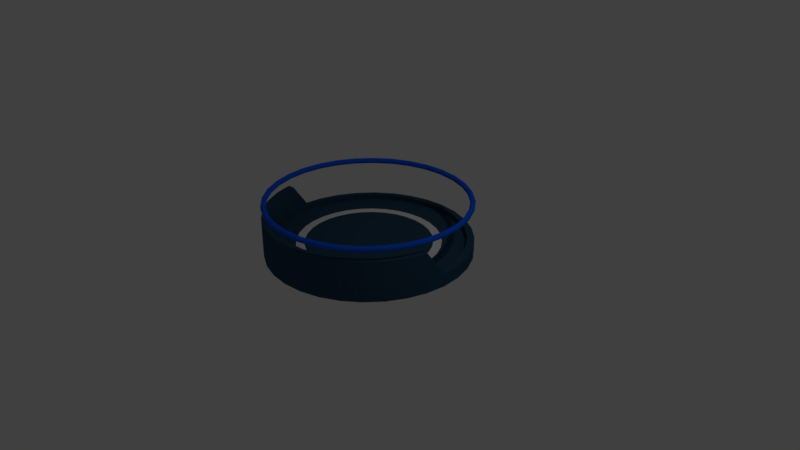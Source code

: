 # Source: platform.blend  (saved by Blender 2.79.0; exported with 4.5.12 LTS)
import bpy
from mathutils import Matrix  # noqa: F401  (used for matrix-valued properties, if any)

bpy.ops.wm.read_factory_settings(use_empty=True)
scene = bpy.context.scene
scene.name = 'Scene'

# ---- collections
col_collection_1 = bpy.data.collections.new('Collection 1'); scene.collection.children.link(col_collection_1)

# ---- materials (node trees are filled in below, after node groups)
mat_base = bpy.data.materials.new('base')
mat_base.alpha_threshold = 0.0
mat_base.use_transparent_shadow = False
mat_base.diffuse_color = (0.02491, 0.06831, 0.1193, 1.0)
mat_base.roughness = 0.5
mat_base.specular_intensity = 0.4611
mat_inner_ring = bpy.data.materials.new('inner ring')
mat_inner_ring.alpha_threshold = 0.0
mat_inner_ring.use_transparent_shadow = False
mat_inner_ring.roughness = 0.5
mat_railing = bpy.data.materials.new('Railing')
mat_railing.alpha_threshold = 0.0
mat_railing.use_transparent_shadow = False
mat_railing.diffuse_color = (0.00644, 0.1038, 0.8, 1.0)
mat_railing.roughness = 0.5
mat_railing.specular_intensity = 0.0
mat_railing.line_color = (0.0, 0.0, 0.0, 1.0)

# ---- material node trees

# ---- world
world_world = bpy.data.worlds.new('World'); scene.world = world_world
world_world.color = (0.05088, 0.05088, 0.05088)
world_world.use_sun_shadow = False
world_world.sun_shadow_jitter_overblur = 0.0
world_world.cycles.sampling_method = 'MANUAL'

# ---- cameras
cam_camera = bpy.data.cameras.new('Camera')
cam_camera.clip_end = 100.0
cam_camera.lens = 35.0
cam_camera.sensor_width = 32.0
cam_camera.sensor_height = 18.0
cam_camera.ortho_scale = 7.314
cam_camera.dof.focus_distance = 0.0
cam_camera.dof.aperture_fstop = 128.0

# ---- lights
light_lamp = bpy.data.lights.new('Lamp', 'POINT')
light_lamp.transmission_factor = 0.0
light_lamp.cutoff_distance = 30.0
light_lamp.energy = 100.0
light_lamp.shadow_buffer_clip_start = 1.001
light_lamp.shadow_soft_size = 0.1
light_lamp.shadow_maximum_resolution = 0.006
light_lamp.use_absolute_resolution = True

# ---- meshes
me_cylinder = bpy.data.meshes.new('Cylinder')
me_cylinder.from_pydata([(0.002357, 0.515, 0.03255), (0.1026, 0.5051, 0.03255), (0.199, 0.4759, 0.03255), (0.2878, 0.4284, 0.03255), (0.3656, 0.3645, 0.03255), (0.4295, 0.2867, 0.03255), (0.477, 0.1979, 0.03255), (0.5062, 0.1015, 0.03255), (0.5161, 0.001261, 0.03255), (0.5062, -0.09897, 0.03255), (0.477, -0.1953, 0.03255), (0.4295, -0.2842, 0.03255), (0.3656, -0.362, 0.03255), (0.2878, -0.4259, 0.03255), (0.2878, -0.4259, 0.07639), (0.199, -0.4734, 0.03255), (0.1026, -0.5026, 0.03255), (0.002357, -0.5125, 0.03255), (-0.09787, -0.5026, 0.03255), (-0.1942, -0.4734, 0.03255), (-0.2831, -0.4259, 0.03255), (-0.2831, -0.4259, 0.07639), (-0.3609, -0.362, 0.03255), (-0.4248, -0.2842, 0.03255), (-0.4723, -0.1953, 0.03255), (-0.5015, -0.09897, 0.03255), (-0.5114, 0.001262, 0.03255), (-0.5015, 0.1015, 0.03255), (-0.5015, 0.1015, 0.07639), (-0.4723, 0.1979, 0.03255), (-0.4248, 0.2867, 0.03255), (-0.3609, 0.3645, 0.03255), (-0.2831, 0.4284, 0.03255), (-0.1942, 0.4759, 0.03255), (-0.09787, 0.5051, 0.03255), (0.1026, 0.5051, 0.07639), (0.3656, 0.3645, 0.07639), (0.4295, -0.2842, 0.07639), (0.199, -0.4734, 0.07639), (0.1026, -0.5026, 0.07639), (0.002357, -0.5125, 0.07639), (-0.3609, -0.362, 0.07639), (0.2878, 0.4284, 0.07639), (-0.4723, -0.1953, 0.07639), (-0.4723, 0.1979, 0.07639), (-0.4248, 0.2867, 0.07639), (-0.3609, 0.3645, 0.07639), (-0.2831, 0.4284, 0.07639), (-0.1942, 0.4759, 0.07639), (-0.09787, 0.5051, 0.07639), (0.002357, 0.515, 0.07639), (0.199, 0.4759, 0.07639), (0.4295, 0.2867, 0.07639), (0.477, 0.1979, 0.07639), (0.5062, 0.1015, 0.07639), (0.477, -0.1953, 0.07639), (0.3656, -0.362, 0.07639), (-0.5114, 0.001262, 0.07639), (0.5161, 0.001261, 0.07639), (0.5062, -0.09897, 0.07639), (-0.09787, -0.5026, 0.07639), (-0.1942, -0.4734, 0.07639), (-0.4248, -0.2842, 0.07639), (-0.5015, -0.09897, 0.07639), (0.0945, 0.4704, 0.07748), (0.001047, 0.4796, 0.07748), (0.1844, 0.4431, 0.07748), (0.2672, 0.3989, 0.07748), (0.3398, 0.3393, 0.07748), (0.3993, 0.2667, 0.07748), (0.4436, 0.1839, 0.07748), (0.4709, 0.09401, 0.07748), (0.4801, 0.0005616, 0.07748), (0.4709, -0.09289, 0.07748), (0.4436, -0.1828, 0.07748), (0.3993, -0.2656, 0.07748), (0.3398, -0.3382, 0.07748), (0.2672, -0.3977, 0.07748), (0.1844, -0.442, 0.07748), (0.0945, -0.4693, 0.07748), (0.001047, -0.4785, 0.07748), (-0.09241, -0.4693, 0.07748), (-0.1823, -0.442, 0.07748), (-0.2651, -0.3977, 0.07748), (-0.3377, -0.3382, 0.07748), (-0.3972, -0.2656, 0.07748), (-0.4415, -0.1828, 0.07748), (-0.4688, -0.09289, 0.07748), (-0.478, 0.000562, 0.07748), (-0.4688, 0.09401, 0.07748), (-0.4415, 0.1839, 0.07748), (-0.3972, 0.2667, 0.07748), (-0.3377, 0.3393, 0.07748), (-0.2651, 0.3989, 0.07748), (-0.1823, 0.4431, 0.07748), (-0.0924, 0.4704, 0.07748), (0.1026, 0.5051, 0.09915), (0.002357, 0.515, 0.09915), (0.199, 0.4759, 0.09915), (0.2878, 0.4284, 0.09915), (0.3656, 0.3645, 0.09915), (0.4295, 0.2867, 0.09915), (0.477, 0.1979, 0.09915), (0.5062, 0.1015, 0.09915), (0.5161, 0.001261, 0.09915), (0.5062, -0.09897, 0.09915), (0.477, -0.1953, 0.09915), (0.4295, -0.2842, 0.09915), (0.3656, -0.362, 0.09915), (0.2878, -0.4259, 0.09915), (0.199, -0.4734, 0.09915), (0.1026, -0.5026, 0.09915), (0.002357, -0.5125, 0.09915), (-0.09787, -0.5026, 0.234), (-0.1942, -0.4734, 0.234), (-0.2831, -0.4259, 0.234), (-0.3609, -0.362, 0.234), (-0.4248, -0.2842, 0.234), (-0.4723, -0.1953, 0.234), (-0.5015, -0.09897, 0.234), (-0.5114, 0.001262, 0.234), (-0.5015, 0.1015, 0.234), (-0.4723, 0.1979, 0.234), (-0.4248, 0.2867, 0.234), (-0.3609, 0.3645, 0.234), (-0.2831, 0.4284, 0.234), (-0.1942, 0.4759, 0.234), (-0.09787, 0.5051, 0.234), (0.0945, 0.4704, 0.1039), (0.001047, 0.4796, 0.1039), (0.1844, 0.4431, 0.1039), (0.2672, 0.3989, 0.1039), (0.3398, 0.3393, 0.1039), (0.3993, 0.2667, 0.1039), (0.4436, 0.1839, 0.1039), (0.4709, 0.09401, 0.1039), (0.4801, 0.0005616, 0.1039), (0.4709, -0.09289, 0.1039), (0.4436, -0.1828, 0.1039), (0.3993, -0.2656, 0.1039), (0.3398, -0.3382, 0.1039), (0.2672, -0.3977, 0.1039), (0.1844, -0.442, 0.1039), (0.0945, -0.4693, 0.1039), (0.001047, -0.4785, 0.1039), (-0.09396, -0.4693, 0.234), (-0.1823, -0.442, 0.234), (-0.2651, -0.3977, 0.234), (-0.3377, -0.3382, 0.234), (-0.3972, -0.2656, 0.234), (-0.4415, -0.1828, 0.234), (-0.4688, -0.09289, 0.234), (-0.478, 0.000562, 0.234), (-0.4688, 0.09401, 0.234), (-0.4415, 0.1839, 0.234), (-0.3972, 0.2667, 0.234), (-0.3377, 0.3393, 0.234), (-0.2651, 0.3989, 0.234), (-0.1823, 0.4431, 0.234), (-0.09396, 0.4704, 0.234), (0.07061, 0.3503, 0.07748), (0.001047, 0.3571, 0.07748), (0.1375, 0.33, 0.07748), (0.1991, 0.297, 0.07748), (0.2532, 0.2527, 0.07748), (0.2975, 0.1987, 0.07748), (0.3305, 0.137, 0.07748), (0.3508, 0.07012, 0.07748), (0.3576, 0.0005615, 0.07748), (0.3508, -0.069, 0.07748), (0.3305, -0.1359, 0.07748), (0.2975, -0.1975, 0.07748), (0.2532, -0.2516, 0.07748), (0.1991, -0.2959, 0.07748), (0.1375, -0.3289, 0.07748), (0.07061, -0.3492, 0.07748), (0.001047, -0.356, 0.07748), (-0.06852, -0.3492, 0.07748), (-0.1354, -0.3289, 0.07748), (-0.1971, -0.2959, 0.07748), (-0.2511, -0.2516, 0.07748), (-0.2954, -0.1975, 0.07748), (-0.3284, -0.1359, 0.07748), (-0.3487, -0.069, 0.07748), (-0.3555, 0.0005619, 0.07748), (-0.3487, 0.07013, 0.07748), (-0.3284, 0.137, 0.07748), (-0.2954, 0.1987, 0.07748), (-0.2511, 0.2527, 0.07748), (-0.1971, 0.297, 0.07748), (-0.1354, 0.33, 0.07748), (-0.06852, 0.3503, 0.07748), (0.06248, 0.3094, 0.07748), (0.001047, 0.3154, 0.07748), (0.1215, 0.2915, 0.07748), (0.176, 0.2624, 0.07748), (0.2237, 0.2232, 0.07748), (0.2629, 0.1755, 0.07748), (0.292, 0.1211, 0.07748), (0.3099, 0.06199, 0.07748), (0.3159, 0.0005616, 0.07748), (0.3099, -0.06087, 0.07748), (0.292, -0.1199, 0.07748), (0.2629, -0.1744, 0.07748), (0.2237, -0.2221, 0.07748), (0.176, -0.2612, 0.07748), (0.1215, -0.2903, 0.07748), (0.06248, -0.3083, 0.07748), (0.001047, -0.3143, 0.07748), (-0.06038, -0.3083, 0.07748), (-0.1195, -0.2903, 0.07748), (-0.1739, -0.2612, 0.07748), (-0.2216, -0.2221, 0.07748), (-0.2608, -0.1744, 0.07748), (-0.2899, -0.1199, 0.07748), (-0.3078, -0.06087, 0.07748), (-0.3138, 0.0005618, 0.07748), (-0.3078, 0.06199, 0.07748), (-0.2899, 0.1211, 0.07748), (-0.2608, 0.1755, 0.07748), (-0.2216, 0.2232, 0.07748), (-0.1739, 0.2624, 0.07748), (-0.1194, 0.2915, 0.07748), (-0.06038, 0.3094, 0.07748), (0.5146, 0.0005615, 0.2911), (0.5124, 0.0005615, 0.2985), (0.5066, 0.0005615, 0.3035), (0.499, 0.0005615, 0.3046), (0.492, 0.0005615, 0.3014), (0.4878, 0.0005615, 0.2949), (0.4878, 0.0005615, 0.2872), (0.492, 0.0005615, 0.2807), (0.499, 0.0005615, 0.2775), (0.5066, 0.0005615, 0.2786), (0.5124, 0.0005615, 0.2837), (0.5047, 0.1007, 0.2911), (0.5026, 0.1003, 0.2985), (0.4969, 0.09919, 0.3035), (0.4894, 0.0977, 0.3046), (0.4825, 0.09634, 0.3014), (0.4785, 0.09552, 0.2949), (0.4785, 0.09552, 0.2872), (0.4825, 0.09634, 0.2807), (0.4894, 0.0977, 0.2775), (0.4969, 0.09919, 0.2786), (0.5026, 0.1003, 0.2837), (0.4755, 0.1971, 0.2911), (0.4735, 0.1963, 0.2985), (0.4681, 0.194, 0.3035), (0.4611, 0.1911, 0.3046), (0.4546, 0.1884, 0.3014), (0.4508, 0.1868, 0.2949), (0.4508, 0.1868, 0.2872), (0.4546, 0.1884, 0.2807), (0.4611, 0.1911, 0.2775), (0.4681, 0.194, 0.2786), (0.4735, 0.1963, 0.2837), (0.428, 0.2859, 0.2911), (0.4262, 0.2847, 0.2985), (0.4214, 0.2814, 0.3035), (0.4151, 0.2772, 0.3046), (0.4092, 0.2733, 0.3014), (0.4058, 0.271, 0.2949), (0.4058, 0.271, 0.2872), (0.4092, 0.2733, 0.2807), (0.4151, 0.2772, 0.2775), (0.4214, 0.2814, 0.2786), (0.4262, 0.2847, 0.2837), (0.3642, 0.3637, 0.2911), (0.3626, 0.3622, 0.2985), (0.3585, 0.358, 0.3035), (0.3531, 0.3526, 0.3046), (0.3482, 0.3477, 0.3014), (0.3452, 0.3448, 0.2949), (0.3452, 0.3448, 0.2872), (0.3482, 0.3477, 0.2807), (0.3531, 0.3526, 0.2775), (0.3585, 0.358, 0.2786), (0.3626, 0.3622, 0.2837), (0.2864, 0.4276, 0.2911), (0.2851, 0.4257, 0.2985), (0.2819, 0.4209, 0.3035), (0.2777, 0.4146, 0.3046), (0.2738, 0.4087, 0.3014), (0.2715, 0.4053, 0.2949), (0.2715, 0.4053, 0.2872), (0.2738, 0.4087, 0.2807), (0.2777, 0.4146, 0.2775), (0.2819, 0.4209, 0.2786), (0.2851, 0.4257, 0.2837), (0.1976, 0.475, 0.2911), (0.1967, 0.473, 0.2985), (0.1945, 0.4676, 0.3035), (0.1916, 0.4606, 0.3046), (0.1889, 0.4541, 0.3014), (0.1873, 0.4503, 0.2949), (0.1873, 0.4503, 0.2872), (0.1889, 0.4541, 0.2807), (0.1916, 0.4606, 0.2775), (0.1945, 0.4676, 0.2786), (0.1967, 0.473, 0.2837), (0.1012, 0.5042, 0.2911), (0.1008, 0.5021, 0.2985), (0.09968, 0.4964, 0.3035), (0.09819, 0.4889, 0.3046), (0.09682, 0.482, 0.3014), (0.09601, 0.478, 0.2949), (0.09601, 0.478, 0.2872), (0.09682, 0.482, 0.2807), (0.09819, 0.4889, 0.2775), (0.09968, 0.4964, 0.2786), (0.1008, 0.5021, 0.2837), (0.001047, 0.5141, 0.2911), (0.001047, 0.5119, 0.2985), (0.001047, 0.5061, 0.3035), (0.001047, 0.4985, 0.3046), (0.001047, 0.4915, 0.3014), (0.001047, 0.4873, 0.2949), (0.001047, 0.4873, 0.2872), (0.001047, 0.4915, 0.2807), (0.001047, 0.4985, 0.2775), (0.001047, 0.5061, 0.2786), (0.001047, 0.5119, 0.2837), (-0.09914, 0.5042, 0.2911), (-0.09872, 0.5021, 0.2985), (-0.09758, 0.4964, 0.3035), (-0.09609, 0.4889, 0.3046), (-0.09473, 0.482, 0.3014), (-0.09391, 0.478, 0.2949), (-0.09391, 0.478, 0.2872), (-0.09473, 0.482, 0.2807), (-0.09609, 0.4889, 0.2775), (-0.09758, 0.4964, 0.2786), (-0.09872, 0.5021, 0.2837), (-0.1955, 0.475, 0.2911), (-0.1946, 0.473, 0.2985), (-0.1924, 0.4676, 0.3035), (-0.1895, 0.4606, 0.3046), (-0.1868, 0.4541, 0.3014), (-0.1852, 0.4503, 0.2949), (-0.1852, 0.4503, 0.2872), (-0.1868, 0.4541, 0.2807), (-0.1895, 0.4606, 0.2775), (-0.1924, 0.4676, 0.2786), (-0.1946, 0.473, 0.2837), (-0.2843, 0.4276, 0.2911), (-0.2831, 0.4257, 0.2985), (-0.2798, 0.4209, 0.3035), (-0.2756, 0.4146, 0.3046), (-0.2717, 0.4087, 0.3014), (-0.2694, 0.4053, 0.2949), (-0.2694, 0.4053, 0.2872), (-0.2717, 0.4087, 0.2807), (-0.2756, 0.4146, 0.2775), (-0.2798, 0.4209, 0.2786), (-0.2831, 0.4257, 0.2837), (-0.3621, 0.3637, 0.2911), (-0.3605, 0.3622, 0.2985), (-0.3564, 0.358, 0.3035), (-0.351, 0.3526, 0.3046), (-0.3461, 0.3477, 0.3014), (-0.3431, 0.3448, 0.2949), (-0.3431, 0.3448, 0.2872), (-0.3461, 0.3477, 0.2807), (-0.351, 0.3526, 0.2775), (-0.3564, 0.358, 0.2786), (-0.3605, 0.3622, 0.2837), (-0.4259, 0.2859, 0.2911), (-0.4241, 0.2847, 0.2985), (-0.4193, 0.2814, 0.3035), (-0.413, 0.2772, 0.3046), (-0.4071, 0.2733, 0.3014), (-0.4037, 0.271, 0.2949), (-0.4037, 0.271, 0.2872), (-0.4071, 0.2733, 0.2807), (-0.413, 0.2772, 0.2775), (-0.4193, 0.2814, 0.2786), (-0.4241, 0.2847, 0.2837), (-0.4734, 0.1971, 0.2911), (-0.4714, 0.1963, 0.2985), (-0.466, 0.194, 0.3035), (-0.459, 0.1911, 0.3046), (-0.4525, 0.1884, 0.3014), (-0.4487, 0.1868, 0.2949), (-0.4487, 0.1868, 0.2872), (-0.4525, 0.1884, 0.2807), (-0.459, 0.1911, 0.2775), (-0.466, 0.194, 0.2786), (-0.4714, 0.1963, 0.2837), (-0.5026, 0.1007, 0.2911), (-0.5005, 0.1003, 0.2985), (-0.4948, 0.09919, 0.3035), (-0.4873, 0.0977, 0.3046), (-0.4804, 0.09634, 0.3014), (-0.4764, 0.09552, 0.2949), (-0.4764, 0.09552, 0.2872), (-0.4804, 0.09634, 0.2807), (-0.4873, 0.0977, 0.2775), (-0.4948, 0.09919, 0.2786), (-0.5005, 0.1003, 0.2837), (-0.5125, 0.0005615, 0.2911), (-0.5103, 0.0005615, 0.2985), (-0.5045, 0.0005615, 0.3035), (-0.4969, 0.0005615, 0.3046), (-0.4899, 0.0005615, 0.3014), (-0.4857, 0.0005615, 0.2949), (-0.4857, 0.0005615, 0.2872), (-0.4899, 0.0005615, 0.2807), (-0.4969, 0.0005615, 0.2775), (-0.5045, 0.0005615, 0.2786), (-0.5103, 0.0005615, 0.2837), (-0.5026, -0.09963, 0.2911), (-0.5005, -0.0992, 0.2985), (-0.4948, -0.09807, 0.3035), (-0.4873, -0.09658, 0.3046), (-0.4804, -0.09521, 0.3014), (-0.4764, -0.0944, 0.2949), (-0.4764, -0.0944, 0.2872), (-0.4804, -0.09521, 0.2807), (-0.4873, -0.09658, 0.2775), (-0.4948, -0.09807, 0.2786), (-0.5005, -0.0992, 0.2837), (-0.4734, -0.196, 0.2911), (-0.4714, -0.1951, 0.2985), (-0.466, -0.1929, 0.3035), (-0.459, -0.19, 0.3046), (-0.4525, -0.1873, 0.3014), (-0.4487, -0.1857, 0.2949), (-0.4487, -0.1857, 0.2872), (-0.4525, -0.1873, 0.2807), (-0.459, -0.19, 0.2775), (-0.466, -0.1929, 0.2786), (-0.4714, -0.1951, 0.2837), (-0.4259, -0.2847, 0.2911), (-0.4241, -0.2835, 0.2985), (-0.4193, -0.2803, 0.3035), (-0.413, -0.2761, 0.3046), (-0.4071, -0.2722, 0.3014), (-0.4037, -0.2699, 0.2949), (-0.4037, -0.2699, 0.2872), (-0.4071, -0.2722, 0.2807), (-0.413, -0.2761, 0.2775), (-0.4193, -0.2803, 0.2786), (-0.4241, -0.2835, 0.2837), (-0.3621, -0.3626, 0.2911), (-0.3605, -0.361, 0.2985), (-0.3564, -0.3569, 0.3035), (-0.351, -0.3515, 0.3046), (-0.3461, -0.3466, 0.3014), (-0.3431, -0.3436, 0.2949), (-0.3431, -0.3436, 0.2872), (-0.3461, -0.3466, 0.2807), (-0.351, -0.3515, 0.2775), (-0.3564, -0.3569, 0.2786), (-0.3605, -0.361, 0.2837), (-0.2843, -0.4264, 0.2911), (-0.2831, -0.4246, 0.2985), (-0.2798, -0.4198, 0.3035), (-0.2756, -0.4134, 0.3046), (-0.2717, -0.4076, 0.3014), (-0.2694, -0.4042, 0.2949), (-0.2694, -0.4042, 0.2872), (-0.2717, -0.4076, 0.2807), (-0.2756, -0.4134, 0.2775), (-0.2798, -0.4198, 0.2786), (-0.2831, -0.4246, 0.2837), (-0.1955, -0.4739, 0.2911), (-0.1946, -0.4719, 0.2985), (-0.1924, -0.4665, 0.3035), (-0.1895, -0.4595, 0.3046), (-0.1868, -0.453, 0.3014), (-0.1852, -0.4491, 0.2949), (-0.1852, -0.4491, 0.2872), (-0.1868, -0.453, 0.2807), (-0.1895, -0.4595, 0.2775), (-0.1924, -0.4665, 0.2786), (-0.1946, -0.4719, 0.2837), (-0.09914, -0.5031, 0.2911), (-0.09872, -0.501, 0.2985), (-0.09758, -0.4953, 0.3035), (-0.09609, -0.4878, 0.3046), (-0.09473, -0.4809, 0.3014), (-0.09391, -0.4768, 0.2949), (-0.09391, -0.4768, 0.2872), (-0.09473, -0.4809, 0.2807), (-0.09609, -0.4878, 0.2775), (-0.09758, -0.4953, 0.2786), (-0.09872, -0.501, 0.2837), (0.001047, -0.513, 0.2911), (0.001047, -0.5108, 0.2985), (0.001047, -0.505, 0.3035), (0.001047, -0.4974, 0.3046), (0.001047, -0.4904, 0.3014), (0.001047, -0.4862, 0.2949), (0.001047, -0.4862, 0.2872), (0.001047, -0.4904, 0.2807), (0.001047, -0.4974, 0.2775), (0.001047, -0.505, 0.2786), (0.001047, -0.5108, 0.2837), (0.1012, -0.5031, 0.2911), (0.1008, -0.501, 0.2985), (0.09967, -0.4953, 0.3035), (0.09819, -0.4878, 0.3046), (0.09682, -0.4809, 0.3014), (0.09601, -0.4768, 0.2949), (0.09601, -0.4768, 0.2872), (0.09682, -0.4809, 0.2807), (0.09819, -0.4878, 0.2775), (0.09967, -0.4953, 0.2786), (0.1008, -0.501, 0.2837), (0.1976, -0.4739, 0.2911), (0.1967, -0.4719, 0.2985), (0.1945, -0.4665, 0.3035), (0.1916, -0.4595, 0.3046), (0.1889, -0.453, 0.3014), (0.1873, -0.4491, 0.2949), (0.1873, -0.4491, 0.2872), (0.1889, -0.453, 0.2807), (0.1916, -0.4595, 0.2775), (0.1945, -0.4665, 0.2786), (0.1967, -0.4719, 0.2837), (0.2864, -0.4264, 0.2911), (0.2851, -0.4246, 0.2985), (0.2819, -0.4198, 0.3035), (0.2777, -0.4134, 0.3046), (0.2738, -0.4076, 0.3014), (0.2715, -0.4042, 0.2949), (0.2715, -0.4042, 0.2872), (0.2738, -0.4076, 0.2807), (0.2777, -0.4134, 0.2775), (0.2819, -0.4198, 0.2786), (0.2851, -0.4246, 0.2837), (0.3642, -0.3626, 0.2911), (0.3626, -0.361, 0.2985), (0.3585, -0.3569, 0.3035), (0.3531, -0.3515, 0.3046), (0.3482, -0.3466, 0.3014), (0.3452, -0.3436, 0.2949), (0.3452, -0.3436, 0.2872), (0.3482, -0.3466, 0.2807), (0.3531, -0.3515, 0.2775), (0.3585, -0.3569, 0.2786), (0.3626, -0.361, 0.2837), (0.428, -0.2847, 0.2911), (0.4262, -0.2835, 0.2985), (0.4214, -0.2803, 0.3035), (0.4151, -0.2761, 0.3046), (0.4092, -0.2722, 0.3014), (0.4058, -0.2699, 0.2949), (0.4058, -0.2699, 0.2872), (0.4092, -0.2722, 0.2807), (0.4151, -0.2761, 0.2775), (0.4214, -0.2803, 0.2786), (0.4262, -0.2835, 0.2837), (0.4755, -0.196, 0.2911), (0.4735, -0.1951, 0.2985), (0.4681, -0.1929, 0.3035), (0.4611, -0.19, 0.3046), (0.4546, -0.1873, 0.3014), (0.4508, -0.1857, 0.2949), (0.4508, -0.1857, 0.2872), (0.4546, -0.1873, 0.2807), (0.4611, -0.19, 0.2775), (0.4681, -0.1929, 0.2786), (0.4735, -0.1951, 0.2837), (0.5047, -0.09962, 0.2911), (0.5026, -0.0992, 0.2985), (0.4969, -0.09807, 0.3035), (0.4894, -0.09658, 0.3046), (0.4825, -0.09521, 0.3014), (0.4785, -0.0944, 0.2949), (0.4785, -0.0944, 0.2872), (0.4825, -0.09521, 0.2807), (0.4894, -0.09658, 0.2775), (0.4969, -0.09807, 0.2786), (0.5026, -0.0992, 0.2837)], [], [(28, 57, 120, 121), (74, 75, 139, 138), (40, 39, 111, 112), (73, 74, 138, 137), (72, 73, 137, 136), (57, 63, 119, 120), (0, 1, 2, 3, 4, 5, 6, 7, 8, 9, 10, 11, 12, 13, 15, 16, 17, 18, 19, 20, 22, 23, 24, 25, 26, 27, 29, 30, 31, 32, 33, 34), (0, 50, 35, 1), (34, 49, 50, 0), (1, 35, 51, 2), (2, 51, 42, 3), (3, 42, 36, 4), (4, 36, 52, 5), (5, 52, 53, 6), (6, 53, 54, 7), (7, 54, 58, 8), (8, 58, 59, 9), (9, 59, 55, 10), (10, 55, 37, 11), (11, 37, 56, 12), (12, 56, 14, 13), (13, 14, 38, 15), (15, 38, 39, 16), (16, 39, 40, 17), (17, 40, 60, 18), (18, 60, 61, 19), (19, 61, 21, 20), (20, 21, 41, 22), (22, 41, 62, 23), (23, 62, 43, 24), (24, 43, 63, 25), (25, 63, 57, 26), (26, 57, 28, 27), (27, 28, 44, 29), (29, 44, 45, 30), (30, 45, 46, 31), (31, 46, 47, 32), (32, 47, 48, 33), (33, 48, 49, 34), (76, 75, 171, 172), (71, 72, 136, 135), (39, 38, 110, 111), (70, 71, 135, 134), (50, 49, 127, 97), (69, 70, 134, 133), (95, 65, 129, 159), (63, 43, 118, 119), (68, 69, 133, 132), (94, 95, 159, 158), (38, 14, 109, 110), (67, 68, 132, 131), (93, 94, 158, 157), (49, 48, 126, 127), (66, 67, 131, 130), (92, 93, 157, 156), (43, 62, 117, 118), (64, 66, 130, 128), (91, 92, 156, 155), (14, 56, 108, 109), (65, 64, 128, 129), (90, 91, 155, 154), (48, 47, 125, 126), (89, 90, 154, 153), (62, 41, 116, 117), (88, 89, 153, 152), (56, 37, 107, 108), (87, 88, 152, 151), (42, 51, 98, 99), (47, 46, 124, 125), (86, 87, 151, 150), (102, 101, 133, 134), (111, 110, 142, 143), (120, 119, 151, 152), (98, 96, 128, 130), (107, 106, 138, 139), (116, 115, 147, 148), (125, 124, 156, 157), (103, 102, 134, 135), (112, 111, 143, 144), (121, 120, 152, 153), (99, 98, 130, 131), (108, 107, 139, 140), (117, 116, 148, 149), (126, 125, 157, 158), (104, 103, 135, 136), (113, 112, 144, 145), (122, 121, 153, 154), (100, 99, 131, 132), (109, 108, 140, 141), (118, 117, 149, 150), (127, 126, 158, 159), (105, 104, 136, 137), (114, 113, 145, 146), (123, 122, 154, 155), (101, 100, 132, 133), (110, 109, 141, 142), (119, 118, 150, 151), (96, 97, 129, 128), (97, 127, 159, 129), (106, 105, 137, 138), (115, 114, 146, 147), (124, 123, 155, 156), (75, 76, 140, 139), (76, 77, 141, 140), (60, 40, 112, 113), (77, 78, 142, 141), (44, 28, 121, 122), (78, 79, 143, 142), (59, 58, 104, 105), (79, 80, 144, 143), (61, 60, 113, 114), (35, 50, 97, 96), (36, 42, 99, 100), (80, 81, 145, 144), (45, 44, 122, 123), (52, 36, 100, 101), (81, 82, 146, 145), (55, 59, 105, 106), (53, 52, 101, 102), (82, 83, 147, 146), (21, 61, 114, 115), (54, 53, 102, 103), (83, 84, 148, 147), (46, 45, 123, 124), (51, 35, 96, 98), (58, 54, 103, 104), (84, 85, 149, 148), (37, 55, 106, 107), (85, 86, 150, 149), (41, 21, 115, 116), (170, 169, 201, 202), (90, 89, 185, 186), (77, 76, 172, 173), (91, 90, 186, 187), (78, 77, 173, 174), (64, 65, 161, 160), (92, 91, 187, 188), (79, 78, 174, 175), (66, 64, 160, 162), (93, 92, 188, 189), (80, 79, 175, 176), (67, 66, 162, 163), (94, 93, 189, 190), (81, 80, 176, 177), (68, 67, 163, 164), (95, 94, 190, 191), (82, 81, 177, 178), (69, 68, 164, 165), (65, 95, 191, 161), (83, 82, 178, 179), (70, 69, 165, 166), (84, 83, 179, 180), (71, 70, 166, 167), (85, 84, 180, 181), (72, 71, 167, 168), (86, 85, 181, 182), (73, 72, 168, 169), (87, 86, 182, 183), (74, 73, 169, 170), (88, 87, 183, 184), (75, 74, 170, 171), (89, 88, 184, 185), (192, 193, 223, 222, 221, 220, 219, 218, 217, 216, 215, 214, 213, 212, 211, 210, 209, 208, 207, 206, 205, 204, 203, 202, 201, 200, 199, 198, 197, 196, 195, 194), (184, 183, 215, 216), (171, 170, 202, 203), (185, 184, 216, 217), (172, 171, 203, 204), (186, 185, 217, 218), (173, 172, 204, 205), (187, 186, 218, 219), (174, 173, 205, 206), (160, 161, 193, 192), (188, 187, 219, 220), (175, 174, 206, 207), (162, 160, 192, 194), (189, 188, 220, 221), (176, 175, 207, 208), (163, 162, 194, 195), (190, 189, 221, 222), (177, 176, 208, 209), (164, 163, 195, 196), (191, 190, 222, 223), (178, 177, 209, 210), (165, 164, 196, 197), (161, 191, 223, 193), (179, 178, 210, 211), (166, 165, 197, 198), (180, 179, 211, 212), (167, 166, 198, 199), (181, 180, 212, 213), (168, 167, 199, 200), (182, 181, 213, 214), (169, 168, 200, 201), (183, 182, 214, 215), (224, 235, 236, 225), (225, 236, 237, 226), (226, 237, 238, 227), (227, 238, 239, 228), (228, 239, 240, 229), (229, 240, 241, 230), (230, 241, 242, 231), (231, 242, 243, 232), (232, 243, 244, 233), (233, 244, 245, 234), (234, 245, 235, 224), (235, 246, 247, 236), (236, 247, 248, 237), (237, 248, 249, 238), (238, 249, 250, 239), (239, 250, 251, 240), (240, 251, 252, 241), (241, 252, 253, 242), (242, 253, 254, 243), (243, 254, 255, 244), (244, 255, 256, 245), (245, 256, 246, 235), (246, 257, 258, 247), (247, 258, 259, 248), (248, 259, 260, 249), (249, 260, 261, 250), (250, 261, 262, 251), (251, 262, 263, 252), (252, 263, 264, 253), (253, 264, 265, 254), (254, 265, 266, 255), (255, 266, 267, 256), (256, 267, 257, 246), (257, 268, 269, 258), (258, 269, 270, 259), (259, 270, 271, 260), (260, 271, 272, 261), (261, 272, 273, 262), (262, 273, 274, 263), (263, 274, 275, 264), (264, 275, 276, 265), (265, 276, 277, 266), (266, 277, 278, 267), (267, 278, 268, 257), (268, 279, 280, 269), (269, 280, 281, 270), (270, 281, 282, 271), (271, 282, 283, 272), (272, 283, 284, 273), (273, 284, 285, 274), (274, 285, 286, 275), (275, 286, 287, 276), (276, 287, 288, 277), (277, 288, 289, 278), (278, 289, 279, 268), (279, 290, 291, 280), (280, 291, 292, 281), (281, 292, 293, 282), (282, 293, 294, 283), (283, 294, 295, 284), (284, 295, 296, 285), (285, 296, 297, 286), (286, 297, 298, 287), (287, 298, 299, 288), (288, 299, 300, 289), (289, 300, 290, 279), (290, 301, 302, 291), (291, 302, 303, 292), (292, 303, 304, 293), (293, 304, 305, 294), (294, 305, 306, 295), (295, 306, 307, 296), (296, 307, 308, 297), (297, 308, 309, 298), (298, 309, 310, 299), (299, 310, 311, 300), (300, 311, 301, 290), (301, 312, 313, 302), (302, 313, 314, 303), (303, 314, 315, 304), (304, 315, 316, 305), (305, 316, 317, 306), (306, 317, 318, 307), (307, 318, 319, 308), (308, 319, 320, 309), (309, 320, 321, 310), (310, 321, 322, 311), (311, 322, 312, 301), (312, 323, 324, 313), (313, 324, 325, 314), (314, 325, 326, 315), (315, 326, 327, 316), (316, 327, 328, 317), (317, 328, 329, 318), (318, 329, 330, 319), (319, 330, 331, 320), (320, 331, 332, 321), (321, 332, 333, 322), (322, 333, 323, 312), (323, 334, 335, 324), (324, 335, 336, 325), (325, 336, 337, 326), (326, 337, 338, 327), (327, 338, 339, 328), (328, 339, 340, 329), (329, 340, 341, 330), (330, 341, 342, 331), (331, 342, 343, 332), (332, 343, 344, 333), (333, 344, 334, 323), (334, 345, 346, 335), (335, 346, 347, 336), (336, 347, 348, 337), (337, 348, 349, 338), (338, 349, 350, 339), (339, 350, 351, 340), (340, 351, 352, 341), (341, 352, 353, 342), (342, 353, 354, 343), (343, 354, 355, 344), (344, 355, 345, 334), (345, 356, 357, 346), (346, 357, 358, 347), (347, 358, 359, 348), (348, 359, 360, 349), (349, 360, 361, 350), (350, 361, 362, 351), (351, 362, 363, 352), (352, 363, 364, 353), (353, 364, 365, 354), (354, 365, 366, 355), (355, 366, 356, 345), (356, 367, 368, 357), (357, 368, 369, 358), (358, 369, 370, 359), (359, 370, 371, 360), (360, 371, 372, 361), (361, 372, 373, 362), (362, 373, 374, 363), (363, 374, 375, 364), (364, 375, 376, 365), (365, 376, 377, 366), (366, 377, 367, 356), (367, 378, 379, 368), (368, 379, 380, 369), (369, 380, 381, 370), (370, 381, 382, 371), (371, 382, 383, 372), (372, 383, 384, 373), (373, 384, 385, 374), (374, 385, 386, 375), (375, 386, 387, 376), (376, 387, 388, 377), (377, 388, 378, 367), (378, 389, 390, 379), (379, 390, 391, 380), (380, 391, 392, 381), (381, 392, 393, 382), (382, 393, 394, 383), (383, 394, 395, 384), (384, 395, 396, 385), (385, 396, 397, 386), (386, 397, 398, 387), (387, 398, 399, 388), (388, 399, 389, 378), (389, 400, 401, 390), (390, 401, 402, 391), (391, 402, 403, 392), (392, 403, 404, 393), (393, 404, 405, 394), (394, 405, 406, 395), (395, 406, 407, 396), (396, 407, 408, 397), (397, 408, 409, 398), (398, 409, 410, 399), (399, 410, 400, 389), (400, 411, 412, 401), (401, 412, 413, 402), (402, 413, 414, 403), (403, 414, 415, 404), (404, 415, 416, 405), (405, 416, 417, 406), (406, 417, 418, 407), (407, 418, 419, 408), (408, 419, 420, 409), (409, 420, 421, 410), (410, 421, 411, 400), (411, 422, 423, 412), (412, 423, 424, 413), (413, 424, 425, 414), (414, 425, 426, 415), (415, 426, 427, 416), (416, 427, 428, 417), (417, 428, 429, 418), (418, 429, 430, 419), (419, 430, 431, 420), (420, 431, 432, 421), (421, 432, 422, 411), (422, 433, 434, 423), (423, 434, 435, 424), (424, 435, 436, 425), (425, 436, 437, 426), (426, 437, 438, 427), (427, 438, 439, 428), (428, 439, 440, 429), (429, 440, 441, 430), (430, 441, 442, 431), (431, 442, 443, 432), (432, 443, 433, 422), (433, 444, 445, 434), (434, 445, 446, 435), (435, 446, 447, 436), (436, 447, 448, 437), (437, 448, 449, 438), (438, 449, 450, 439), (439, 450, 451, 440), (440, 451, 452, 441), (441, 452, 453, 442), (442, 453, 454, 443), (443, 454, 444, 433), (444, 455, 456, 445), (445, 456, 457, 446), (446, 457, 458, 447), (447, 458, 459, 448), (448, 459, 460, 449), (449, 460, 461, 450), (450, 461, 462, 451), (451, 462, 463, 452), (452, 463, 464, 453), (453, 464, 465, 454), (454, 465, 455, 444), (455, 466, 467, 456), (456, 467, 468, 457), (457, 468, 469, 458), (458, 469, 470, 459), (459, 470, 471, 460), (460, 471, 472, 461), (461, 472, 473, 462), (462, 473, 474, 463), (463, 474, 475, 464), (464, 475, 476, 465), (465, 476, 466, 455), (466, 477, 478, 467), (467, 478, 479, 468), (468, 479, 480, 469), (469, 480, 481, 470), (470, 481, 482, 471), (471, 482, 483, 472), (472, 483, 484, 473), (473, 484, 485, 474), (474, 485, 486, 475), (475, 486, 487, 476), (476, 487, 477, 466), (477, 488, 489, 478), (478, 489, 490, 479), (479, 490, 491, 480), (480, 491, 492, 481), (481, 492, 493, 482), (482, 493, 494, 483), (483, 494, 495, 484), (484, 495, 496, 485), (485, 496, 497, 486), (486, 497, 498, 487), (487, 498, 488, 477), (488, 499, 500, 489), (489, 500, 501, 490), (490, 501, 502, 491), (491, 502, 503, 492), (492, 503, 504, 493), (493, 504, 505, 494), (494, 505, 506, 495), (495, 506, 507, 496), (496, 507, 508, 497), (497, 508, 509, 498), (498, 509, 499, 488), (499, 510, 511, 500), (500, 511, 512, 501), (501, 512, 513, 502), (502, 513, 514, 503), (503, 514, 515, 504), (504, 515, 516, 505), (505, 516, 517, 506), (506, 517, 518, 507), (507, 518, 519, 508), (508, 519, 520, 509), (509, 520, 510, 499), (510, 521, 522, 511), (511, 522, 523, 512), (512, 523, 524, 513), (513, 524, 525, 514), (514, 525, 526, 515), (515, 526, 527, 516), (516, 527, 528, 517), (517, 528, 529, 518), (518, 529, 530, 519), (519, 530, 531, 520), (520, 531, 521, 510), (521, 532, 533, 522), (522, 533, 534, 523), (523, 534, 535, 524), (524, 535, 536, 525), (525, 536, 537, 526), (526, 537, 538, 527), (527, 538, 539, 528), (528, 539, 540, 529), (529, 540, 541, 530), (530, 541, 542, 531), (531, 542, 532, 521), (532, 543, 544, 533), (533, 544, 545, 534), (534, 545, 546, 535), (535, 546, 547, 536), (536, 547, 548, 537), (537, 548, 549, 538), (538, 549, 550, 539), (539, 550, 551, 540), (540, 551, 552, 541), (541, 552, 553, 542), (542, 553, 543, 532), (543, 554, 555, 544), (544, 555, 556, 545), (545, 556, 557, 546), (546, 557, 558, 547), (547, 558, 559, 548), (548, 559, 560, 549), (549, 560, 561, 550), (550, 561, 562, 551), (551, 562, 563, 552), (552, 563, 564, 553), (553, 564, 554, 543), (554, 565, 566, 555), (555, 566, 567, 556), (556, 567, 568, 557), (557, 568, 569, 558), (558, 569, 570, 559), (559, 570, 571, 560), (560, 571, 572, 561), (561, 572, 573, 562), (562, 573, 574, 563), (563, 574, 575, 564), (564, 575, 565, 554), (565, 224, 225, 566), (566, 225, 226, 567), (567, 226, 227, 568), (568, 227, 228, 569), (569, 228, 229, 570), (570, 229, 230, 571), (571, 230, 231, 572), (572, 231, 232, 573), (573, 232, 233, 574), (574, 233, 234, 575), (575, 234, 224, 565)])
me_cylinder.polygons.foreach_set('material_index', [0, 0, 0, 0, 0, 0, 0, 0, 0, 0, 0, 0, 0, 0, 0, 0, 0, 0, 0, 0, 0, 0, 0, 0, 0, 0, 0, 0, 0, 0, 0, 0, 0, 0, 0, 0, 0, 0, 0, 0, 0, 0, 0, 0, 0, 0, 0, 0, 0, 0, 0, 0, 0, 0, 0, 0, 0, 0, 0, 0, 0, 0, 0, 0, 0, 0, 0, 0, 0, 0, 0, 0, 0, 0, 0, 0, 0, 0, 0, 0, 0, 0, 0, 0, 0, 0, 0, 0, 0, 0, 0, 0, 0, 0, 0, 0, 0, 0, 0, 0, 0, 0, 0, 0, 0, 0, 0, 0, 0, 0, 0, 0, 0, 0, 0, 0, 0, 0, 0, 0, 0, 0, 0, 0, 0, 0, 0, 0, 0, 0, 1, 0, 0, 0, 0, 0, 0, 0, 0, 0, 0, 0, 0, 0, 0, 0, 0, 0, 0, 0, 0, 0, 0, 0, 0, 0, 0, 0, 0, 0, 0, 0, 0, 1, 1, 1, 1, 1, 1, 1, 1, 1, 1, 1, 1, 1, 1, 1, 1, 1, 1, 1, 1, 1, 1, 1, 1, 1, 1, 1, 1, 1, 1, 1, 2, 2, 2, 2, 2, 2, 2, 2, 2, 2, 2, 2, 2, 2, 2, 2, 2, 2, 2, 2, 2, 2, 2, 2, 2, 2, 2, 2, 2, 2, 2, 2, 2, 2, 2, 2, 2, 2, 2, 2, 2, 2, 2, 2, 2, 2, 2, 2, 2, 2, 2, 2, 2, 2, 2, 2, 2, 2, 2, 2, 2, 2, 2, 2, 2, 2, 2, 2, 2, 2, 2, 2, 2, 2, 2, 2, 2, 2, 2, 2, 2, 2, 2, 2, 2, 2, 2, 2, 2, 2, 2, 2, 2, 2, 2, 2, 2, 2, 2, 2, 2, 2, 2, 2, 2, 2, 2, 2, 2, 2, 2, 2, 2, 2, 2, 2, 2, 2, 2, 2, 2, 2, 2, 2, 2, 2, 2, 2, 2, 2, 2, 2, 2, 2, 2, 2, 2, 2, 2, 2, 2, 2, 2, 2, 2, 2, 2, 2, 2, 2, 2, 2, 2, 2, 2, 2, 2, 2, 2, 2, 2, 2, 2, 2, 2, 2, 2, 2, 2, 2, 2, 2, 2, 2, 2, 2, 2, 2, 2, 2, 2, 2, 2, 2, 2, 2, 2, 2, 2, 2, 2, 2, 2, 2, 2, 2, 2, 2, 2, 2, 2, 2, 2, 2, 2, 2, 2, 2, 2, 2, 2, 2, 2, 2, 2, 2, 2, 2, 2, 2, 2, 2, 2, 2, 2, 2, 2, 2, 2, 2, 2, 2, 2, 2, 2, 2, 2, 2, 2, 2, 2, 2, 2, 2, 2, 2, 2, 2, 2, 2, 2, 2, 2, 2, 2, 2, 2, 2, 2, 2, 2, 2, 2, 2, 2, 2, 2, 2, 2, 2, 2, 2, 2, 2, 2, 2, 2, 2, 2, 2, 2, 2, 2, 2, 2, 2, 2, 2, 2, 2, 2, 2, 2, 2, 2, 2, 2, 2, 2, 2, 2, 2, 2, 2, 2, 2, 2, 2, 2, 2, 2, 2, 2, 2, 2, 2, 2, 2, 2, 2, 2, 2, 2, 2, 2, 2, 2, 2, 2, 2, 2, 2, 2, 2, 2, 2, 2, 2, 2, 2, 2, 2, 2, 2, 2, 2, 2, 2, 2, 2, 2, 2])
me_cylinder.materials.append(mat_base)
me_cylinder.materials.append(mat_inner_ring)
me_cylinder.materials.append(mat_railing)
me_cylinder.use_remesh_preserve_volume = False
me_cylinder.use_remesh_preserve_attributes = False
me_cylinder.use_mirror_vertex_groups = False
me_cylinder.update()

# ---- objects
ob_cylinder = bpy.data.objects.new('Cylinder', me_cylinder)
ob_lamp = bpy.data.objects.new('Lamp', light_lamp)
ob_camera = bpy.data.objects.new('Camera', cam_camera)

# ---- transforms, parenting, visibility, modifiers, constraints
ob_cylinder.location = (0.0, 0.0, 0.0)
ob_cylinder.rotation_euler = (0.0, -0.0, 1.571)
ob_cylinder.scale = (2.606, 2.606, 2.606)
ob_cylinder.lineart.crease_threshold = 0.0
_vg = ob_cylinder.vertex_groups.new(name='Inner ring')
ob_lamp.location = (4.076, 1.005, 5.904)
ob_lamp.rotation_euler = (0.6503, 0.05522, 1.866)
ob_lamp.lock_rotations_4d = False
ob_lamp.empty_display_type = 'ARROWS'
ob_lamp.color = (0.0, 0.0, 0.0, 0.0)
ob_lamp.lineart.crease_threshold = 0.0
ob_camera.location = (7.481, -6.508, 5.344)
ob_camera.rotation_euler = (1.109, 0.0, 0.8149)
ob_camera.lock_rotations_4d = False
ob_camera.empty_display_type = 'ARROWS'
ob_camera.color = (0.0, 0.0, 0.0, 0.0)
ob_camera.display_type = 'WIRE'
ob_camera.lineart.crease_threshold = 0.0

# ---- collection membership
col_collection_1.objects.link(ob_cylinder)
col_collection_1.objects.link(ob_lamp)
col_collection_1.objects.link(ob_camera)

# ---- scene / render settings (as saved in the file)
scene.camera = ob_camera
scene.frame_start = 1; scene.frame_end = 250; scene.frame_set(0)
scene.render.engine = 'BLENDER_EEVEE_NEXT'
scene.render.resolution_percentage = 50
scene.render.dither_intensity = 0.0
scene.cycles.use_denoising = False
scene.cycles.samples = 128
scene.cycles.sampling_pattern = 'TABULATED_SOBOL'
scene.cycles.use_adaptive_sampling = False
scene.cycles.use_light_tree = False
scene.cycles.blur_glossy = 0.0
scene.cycles.sample_clamp_indirect = 0.0
scene.view_settings.view_transform = 'Standard'
bpy.context.view_layer.update()
